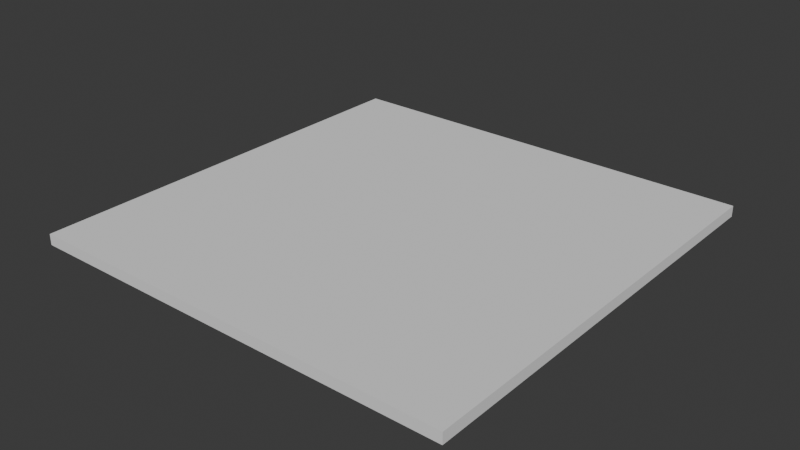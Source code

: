 # Source: FI-084_Control_Room_Roof.blend  (saved by Blender 4.2.66; exported with 4.5.12 LTS)
import bpy
from mathutils import Matrix  # noqa: F401  (used for matrix-valued properties, if any)

bpy.ops.wm.read_factory_settings(use_empty=True)
scene = bpy.context.scene
scene.name = 'Scene'

# ---- collections
col_collection = bpy.data.collections.new('Collection'); scene.collection.children.link(col_collection)
col_export = bpy.data.collections.new('Export'); scene.collection.children.link(col_export)

# ---- world
world_world = bpy.data.worlds.new('World'); scene.world = world_world
world_world.use_nodes = True; world_world.node_tree.nodes.clear()
_N = world_world.node_tree.nodes; _L = world_world.node_tree.links
n0 = _N.new('ShaderNodeOutputWorld'); n0.name = 'World Output'; n0.location = (300, 300)
n1 = _N.new('ShaderNodeBackground'); n1.name = 'Background'; n1.location = (10, 300)
n1.inputs[0].default_value = (0.05088, 0.05088, 0.05088, 1.0)
_L.new(n1.outputs[0], n0.inputs[0])
n0.is_active_output = True
world_world.color = (0.05088, 0.05088, 0.05088)
world_world.sun_shadow_jitter_overblur = 0.0

# ---- meshes
me_cube_002 = bpy.data.meshes.new('Cube.002')
me_cube_002.from_pydata([(1.0, -1.0, -0.05), (-1.0, -1.0, -0.05), (1.0, 1.0, -0.05), (-1.0, 1.0, -0.05), (1.0, -1.0, 0.0), (-1.0, -1.0, 3.894e-07), (1.0, 1.0, -5.232e-14), (-1.0, 1.0, 3.894e-07)], [], [(0, 1, 3, 2), (2, 3, 7, 6), (6, 7, 5, 4), (4, 5, 1, 0), (2, 6, 4, 0), (7, 3, 1, 5)])
_uv = me_cube_002.uv_layers.new(name='UVMap')
_uv.uv.foreach_set('vector', [1.0, 1.629e-07, 1.0, 1.0, 0.0, 1.0, 1.629e-07, 0.0, 0.375, 0.25, 0.625, 0.25, 0.625, 0.5, 0.375, 0.5, 7.55e-08, 1.0, 0.0, 7.55e-08, 1.0, 0.0, 1.0, 1.0, 0.375, 0.75, 0.625, 0.75, 0.625, 1.0, 0.375, 1.0, 0.125, 0.5, 0.375, 0.5, 0.375, 0.75, 0.125, 0.75, 0.625, 0.5, 0.875, 0.5, 0.875, 0.75, 0.625, 0.75])
me_cube_002.update()

# ---- objects
ob_fi_084_control_room_roof = bpy.data.objects.new('FI-084 Control Room Roof', me_cube_002)

# ---- transforms, parenting, visibility, modifiers, constraints
ob_fi_084_control_room_roof.location = (0.0, 0.0, 0.0)

# ---- collection membership
col_export.objects.link(ob_fi_084_control_room_roof)

# ---- scene / render settings (as saved in the file)
scene.frame_start = 1; scene.frame_end = 250; scene.frame_set(1)
scene.render.engine = 'BLENDER_EEVEE_NEXT'
bpy.context.view_layer.update()

# ---- added for rendering (the .blend has no active camera and no usable light): camera, sun
cam_auto = bpy.data.cameras.new('AutoCamera')
cam_auto.lens = 50.0
cam_auto.sensor_width = 36.0
cam_auto.clip_end = 1000.0
ob_auto_camera = bpy.data.objects.new('AutoCamera', cam_auto)
scene.collection.objects.link(ob_auto_camera)
ob_auto_camera.location = (2.61734, -3.14081, 2.06887)
ob_auto_camera.rotation_euler = (1.09748, -7.21219e-08, 0.694738)
scene.camera = ob_auto_camera
light_auto_sun = bpy.data.lights.new('AutoSun', 'SUN')
light_auto_sun.energy = 3.0
light_auto_sun.angle = 0.0523599
ob_auto_sun = bpy.data.objects.new('AutoSun', light_auto_sun)
scene.collection.objects.link(ob_auto_sun)
ob_auto_sun.rotation_euler = (0.872665, 0.174533, 0.523599)
bpy.context.view_layer.update()
